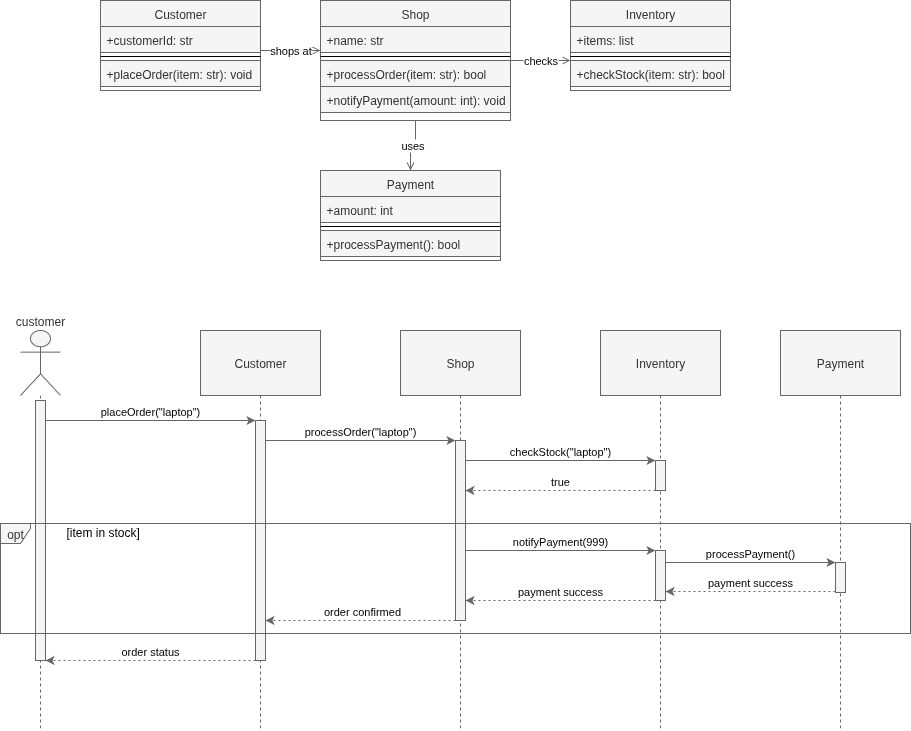

The diagram above was exported from draw.io. Its source (the exported page's mxGraphModel, read from the mxfile embedded in the PNG):
<mxGraphModel dx="2066" dy="1208" grid="1" gridSize="10" guides="1" tooltips="1" connect="1" arrows="1" fold="1" page="1" pageScale="1" pageWidth="850" pageHeight="1100" math="0" shadow="0">
  <root>
    <UserObject label="" customAnimation="" id="0">
      <mxCell />
    </UserObject>
    <mxCell id="1" style="locked=1;" parent="0" />
    <mxCell id="ShopCD" value="CD" style="" parent="0" />
    <mxCell id="Customer-1" value="Customer" style="swimlane;fontStyle=0;align=center;verticalAlign=top;childLayout=stackLayout;horizontal=1;startSize=26;horizontalStack=0;resizeParent=1;resizeLast=0;collapsible=1;marginBottom=0;rounded=0;shadow=0;strokeWidth=1;fillColor=#f5f5f5;fontColor=#333333;strokeColor=#666666;" parent="ShopCD" vertex="1">
      <mxGeometry x="180" y="50" width="160" height="90" as="geometry" />
    </mxCell>
    <mxCell id="Customer-2" value="+customerId: str" style="text;align=left;verticalAlign=top;spacingLeft=4;spacingRight=4;overflow=hidden;rotatable=1;points=[[0,0.5],[1,0.5]];portConstraint=eastwest;fillColor=#f5f5f5;fontColor=#333333;strokeColor=#666666;" parent="Customer-1" vertex="1">
      <mxGeometry y="26" width="160" height="26" as="geometry" />
    </mxCell>
    <mxCell id="Customer-3" value="" style="line;html=1;strokeWidth=1;align=left;verticalAlign=middle;spacingTop=-1;spacingLeft=3;spacingRight=3;rotatable=1;labelPosition=right;points=[];portConstraint=eastwest;" parent="Customer-1" vertex="1">
      <mxGeometry y="52" width="160" height="8" as="geometry" />
    </mxCell>
    <mxCell id="Customer-4" value="+placeOrder(item: str): void" style="text;align=left;verticalAlign=top;spacingLeft=4;spacingRight=4;overflow=hidden;rotatable=1;points=[[0,0.5],[1,0.5]];portConstraint=eastwest;fillColor=#f5f5f5;fontColor=#333333;strokeColor=#666666;" parent="Customer-1" vertex="1">
      <mxGeometry y="60" width="160" height="26" as="geometry" />
    </mxCell>
    <mxCell id="Shop-1" value="Shop" style="swimlane;fontStyle=0;align=center;verticalAlign=top;childLayout=stackLayout;horizontal=1;startSize=26;horizontalStack=0;resizeParent=1;resizeLast=0;collapsible=1;marginBottom=0;rounded=0;shadow=0;strokeWidth=1;fillColor=#f5f5f5;fontColor=#333333;strokeColor=#666666;" parent="ShopCD" vertex="1">
      <mxGeometry x="400" y="50" width="190" height="120" as="geometry" />
    </mxCell>
    <mxCell id="Shop-2" value="+name: str" style="text;align=left;verticalAlign=top;spacingLeft=4;spacingRight=4;overflow=hidden;rotatable=1;points=[[0,0.5],[1,0.5]];portConstraint=eastwest;fillColor=#f5f5f5;fontColor=#333333;strokeColor=#666666;" parent="Shop-1" vertex="1">
      <mxGeometry y="26" width="190" height="26" as="geometry" />
    </mxCell>
    <mxCell id="Shop-3" value="" style="line;html=1;strokeWidth=1;align=left;verticalAlign=middle;spacingTop=-1;spacingLeft=3;spacingRight=3;rotatable=1;labelPosition=right;points=[];portConstraint=eastwest;" parent="Shop-1" vertex="1">
      <mxGeometry y="52" width="190" height="8" as="geometry" />
    </mxCell>
    <mxCell id="Shop-4" value="+processOrder(item: str): bool" style="text;align=left;verticalAlign=top;spacingLeft=4;spacingRight=4;overflow=hidden;rotatable=1;points=[[0,0.5],[1,0.5]];portConstraint=eastwest;fillColor=#f5f5f5;fontColor=#333333;strokeColor=#666666;" parent="Shop-1" vertex="1">
      <mxGeometry y="60" width="190" height="26" as="geometry" />
    </mxCell>
    <mxCell id="Shop-5" value="+notifyPayment(amount: int): void" style="text;align=left;verticalAlign=top;spacingLeft=4;spacingRight=4;overflow=hidden;rotatable=1;points=[[0,0.5],[1,0.5]];portConstraint=eastwest;fillColor=#f5f5f5;fontColor=#333333;strokeColor=#666666;" parent="Shop-1" vertex="1">
      <mxGeometry y="86" width="190" height="26" as="geometry" />
    </mxCell>
    <mxCell id="Inventory-1" value="Inventory" style="swimlane;fontStyle=0;align=center;verticalAlign=top;childLayout=stackLayout;horizontal=1;startSize=26;horizontalStack=0;resizeParent=1;resizeLast=0;collapsible=1;marginBottom=0;rounded=0;shadow=0;strokeWidth=1;fillColor=#f5f5f5;fontColor=#333333;strokeColor=#666666;" parent="ShopCD" vertex="1">
      <mxGeometry x="650" y="50" width="160" height="90" as="geometry" />
    </mxCell>
    <mxCell id="Inventory-2" value="+items: list" style="text;align=left;verticalAlign=top;spacingLeft=4;spacingRight=4;overflow=hidden;rotatable=1;points=[[0,0.5],[1,0.5]];portConstraint=eastwest;fillColor=#f5f5f5;fontColor=#333333;strokeColor=#666666;" parent="Inventory-1" vertex="1">
      <mxGeometry y="26" width="160" height="26" as="geometry" />
    </mxCell>
    <mxCell id="Inventory-3" value="" style="line;html=1;strokeWidth=1;align=left;verticalAlign=middle;spacingTop=-1;spacingLeft=3;spacingRight=3;rotatable=1;labelPosition=right;points=[];portConstraint=eastwest;" parent="Inventory-1" vertex="1">
      <mxGeometry y="52" width="160" height="8" as="geometry" />
    </mxCell>
    <mxCell id="Inventory-4" value="+checkStock(item: str): bool" style="text;align=left;verticalAlign=top;spacingLeft=4;spacingRight=4;overflow=hidden;rotatable=1;points=[[0,0.5],[1,0.5]];portConstraint=eastwest;fillColor=#f5f5f5;fontColor=#333333;strokeColor=#666666;" parent="Inventory-1" vertex="1">
      <mxGeometry y="60" width="160" height="26" as="geometry" />
    </mxCell>
    <mxCell id="Payment-1" value="Payment" style="swimlane;fontStyle=0;align=center;verticalAlign=top;childLayout=stackLayout;horizontal=1;startSize=26;horizontalStack=0;resizeParent=1;resizeLast=0;collapsible=1;marginBottom=0;rounded=0;shadow=0;strokeWidth=1;fillColor=#f5f5f5;fontColor=#333333;strokeColor=#666666;" parent="ShopCD" vertex="1">
      <mxGeometry x="400" y="220" width="180" height="90" as="geometry" />
    </mxCell>
    <mxCell id="Payment-2" value="+amount: int" style="text;align=left;verticalAlign=top;spacingLeft=4;spacingRight=4;overflow=hidden;rotatable=1;points=[[0,0.5],[1,0.5]];portConstraint=eastwest;fillColor=#f5f5f5;fontColor=#333333;strokeColor=#666666;" parent="Payment-1" vertex="1">
      <mxGeometry y="26" width="180" height="26" as="geometry" />
    </mxCell>
    <mxCell id="Payment-3" value="" style="line;html=1;strokeWidth=1;align=left;verticalAlign=middle;spacingTop=-1;spacingLeft=3;spacingRight=3;rotatable=1;labelPosition=right;points=[];portConstraint=eastwest;" parent="Payment-1" vertex="1">
      <mxGeometry y="52" width="180" height="8" as="geometry" />
    </mxCell>
    <mxCell id="Payment-4" value="+processPayment(): bool" style="text;align=left;verticalAlign=top;spacingLeft=4;spacingRight=4;overflow=hidden;rotatable=1;points=[[0,0.5],[1,0.5]];portConstraint=eastwest;fillColor=#f5f5f5;fontColor=#333333;strokeColor=#666666;" parent="Payment-1" vertex="1">
      <mxGeometry y="60" width="180" height="26" as="geometry" />
    </mxCell>
    <mxCell id="rel1" value="shops at" style="edgeStyle=orthogonalEdgeStyle;rounded=0;orthogonalLoop=1;jettySize=auto;html=1;endArrow=open;endFill=0;strokeColor=#666666;" parent="ShopCD" source="Customer-1" target="Shop-1" edge="1">
      <mxGeometry relative="1" as="geometry">
        <Array as="points">
          <mxPoint x="390" y="100" />
          <mxPoint x="390" y="100" />
        </Array>
      </mxGeometry>
    </mxCell>
    <mxCell id="rel2" value="checks" style="edgeStyle=orthogonalEdgeStyle;rounded=0;orthogonalLoop=1;jettySize=auto;html=1;endArrow=open;endFill=0;strokeColor=#666666;" parent="ShopCD" source="Shop-1" target="Inventory-1" edge="1">
      <mxGeometry relative="1" as="geometry">
        <Array as="points">
          <mxPoint x="590" y="100" />
          <mxPoint x="590" y="100" />
        </Array>
      </mxGeometry>
    </mxCell>
    <mxCell id="rel3" value="uses" style="edgeStyle=orthogonalEdgeStyle;rounded=0;orthogonalLoop=1;jettySize=auto;html=1;endArrow=open;endFill=0;strokeColor=#666666;" parent="ShopCD" source="Shop-1" target="Payment-1" edge="1">
      <mxGeometry relative="1" as="geometry" />
    </mxCell>
    <mxCell id="ShopSqD" value="SqD" style="" parent="0" />
    <mxCell id="shop-seq-group" value="" style="group;fillColor=none;" parent="ShopSqD" connectable="0" vertex="1">
      <mxGeometry x="100" y="380" width="890" height="400" as="geometry" />
    </mxCell>
    <mxCell id="shop-customer" value="customer" style="shape=umlLifeline;perimeter=lifelinePerimeter;whiteSpace=wrap;container=1;dropTarget=0;collapsible=0;recursiveResize=0;outlineConnect=0;portConstraint=eastwest;participant=umlActor;verticalAlign=bottom;labelPosition=center;verticalLabelPosition=top;align=center;size=65;fillColor=#f5f5f5;fontColor=#333333;strokeColor=#666666;" parent="shop-seq-group" vertex="1">
      <mxGeometry width="40" height="400" as="geometry" />
    </mxCell>
    <mxCell id="shop-customer-activation" value="" style="points=[];perimeter=orthogonalPerimeter;outlineConnect=0;targetShapes=umlLifeline;portConstraint=eastwest;fillColor=#f5f5f5;fontColor=#333333;strokeColor=#666666;" parent="shop-customer" vertex="1">
      <mxGeometry x="15" y="70" width="10" height="260" as="geometry" />
    </mxCell>
    <mxCell id="shop-shop" value="Customer" style="shape=umlLifeline;perimeter=lifelinePerimeter;whiteSpace=wrap;container=1;dropTarget=0;collapsible=0;recursiveResize=0;outlineConnect=0;portConstraint=eastwest;size=65;fillColor=#f5f5f5;fontColor=#333333;strokeColor=#666666;" parent="shop-seq-group" vertex="1">
      <mxGeometry x="180" width="120" height="400" as="geometry" />
    </mxCell>
    <mxCell id="shop-shop-activation" value="" style="points=[];perimeter=orthogonalPerimeter;outlineConnect=0;targetShapes=umlLifeline;portConstraint=eastwest;fillColor=#f5f5f5;fontColor=#333333;strokeColor=#666666;" parent="shop-shop" vertex="1">
      <mxGeometry x="55" y="90" width="10" height="240" as="geometry" />
    </mxCell>
    <mxCell id="shop-inventory" value="Shop" style="shape=umlLifeline;perimeter=lifelinePerimeter;whiteSpace=wrap;container=1;dropTarget=0;collapsible=0;recursiveResize=0;outlineConnect=0;portConstraint=eastwest;size=65;fillColor=#f5f5f5;fontColor=#333333;strokeColor=#666666;" parent="shop-seq-group" vertex="1">
      <mxGeometry x="380" width="120" height="400" as="geometry" />
    </mxCell>
    <mxCell id="shop-inventory-activation" value="" style="points=[];perimeter=orthogonalPerimeter;outlineConnect=0;targetShapes=umlLifeline;portConstraint=eastwest;fillColor=#f5f5f5;fontColor=#333333;strokeColor=#666666;" parent="shop-inventory" vertex="1">
      <mxGeometry x="55" y="110" width="10" height="180" as="geometry" />
    </mxCell>
    <mxCell id="shop-payment" value="Inventory" style="shape=umlLifeline;perimeter=lifelinePerimeter;whiteSpace=wrap;container=1;dropTarget=0;collapsible=0;recursiveResize=0;outlineConnect=0;portConstraint=eastwest;size=65;fillColor=#f5f5f5;fontColor=#333333;strokeColor=#666666;" parent="shop-seq-group" vertex="1">
      <mxGeometry x="580" width="120" height="400" as="geometry" />
    </mxCell>
    <mxCell id="shop-payment-activation" value="" style="points=[];perimeter=orthogonalPerimeter;outlineConnect=0;targetShapes=umlLifeline;portConstraint=eastwest;fillColor=#f5f5f5;fontColor=#333333;strokeColor=#666666;" parent="shop-payment" vertex="1">
      <mxGeometry x="55" y="220" width="10" height="50" as="geometry" />
    </mxCell>
    <mxCell id="shop-msg1" value="placeOrder(&quot;laptop&quot;)" style="verticalAlign=bottom;edgeStyle=elbowEdgeStyle;elbow=vertical;curved=0;rounded=0;endArrow=classic;fillColor=#f5f5f5;strokeColor=#666666;endFill=1;" parent="shop-seq-group" edge="1">
      <mxGeometry relative="1" as="geometry">
        <mxPoint x="25" y="90" as="sourcePoint" />
        <mxPoint x="235" y="90" as="targetPoint" />
      </mxGeometry>
    </mxCell>
    <mxCell id="shop-msg2" value="processOrder(&quot;laptop&quot;)" style="verticalAlign=bottom;edgeStyle=elbowEdgeStyle;elbow=vertical;curved=0;rounded=0;endArrow=classic;fillColor=#f5f5f5;strokeColor=#666666;endFill=1;" parent="shop-seq-group" edge="1">
      <mxGeometry relative="1" as="geometry">
        <mxPoint x="245" y="110" as="sourcePoint" />
        <mxPoint x="435" y="110" as="targetPoint" />
      </mxGeometry>
    </mxCell>
    <mxCell id="shop-msg3" value="checkStock(&quot;laptop&quot;)" style="verticalAlign=bottom;edgeStyle=elbowEdgeStyle;elbow=vertical;curved=0;rounded=0;endArrow=classic;fillColor=#f5f5f5;strokeColor=#666666;endFill=1;" parent="shop-seq-group" edge="1">
      <mxGeometry relative="1" as="geometry">
        <mxPoint x="445" y="130" as="sourcePoint" />
        <mxPoint x="635" y="130.20000000000005" as="targetPoint" />
      </mxGeometry>
    </mxCell>
    <mxCell id="shop-msg4" value="true" style="verticalAlign=bottom;edgeStyle=elbowEdgeStyle;elbow=vertical;curved=0;rounded=0;dashed=1;dashPattern=2 3;endArrow=classic;fillColor=#f5f5f5;strokeColor=#666666;endFill=1;" parent="shop-seq-group" source="lx8ESdtZY8GpQo2wmAVH-3" target="shop-inventory-activation" edge="1">
      <mxGeometry relative="1" as="geometry">
        <mxPoint x="640" y="160" as="sourcePoint" />
        <mxPoint x="450" y="160" as="targetPoint" />
        <Array as="points">
          <mxPoint x="600" y="160" />
        </Array>
      </mxGeometry>
    </mxCell>
    <mxCell id="shop-opt-frame" value="opt" style="shape=umlFrame;pointerEvents=0;dropTarget=0;strokeColor=#666666;height=20;width=30;fillColor=#f5f5f5;fontColor=#333333;" parent="shop-seq-group" vertex="1">
      <mxGeometry x="-20" y="193" width="910" height="110" as="geometry" />
    </mxCell>
    <mxCell id="shop-opt-condition" value="[item in stock]" style="text;strokeColor=none;fillColor=none;align=left;verticalAlign=middle;whiteSpace=wrap;" parent="shop-opt-frame" vertex="1">
      <mxGeometry x="64.08450704225352" width="845.9154929577466" height="18.333333333333332" as="geometry" />
    </mxCell>
    <mxCell id="shop-msg5" value="notifyPayment(999)" style="verticalAlign=bottom;edgeStyle=elbowEdgeStyle;elbow=vertical;curved=0;rounded=0;endArrow=classic;fillColor=#f5f5f5;strokeColor=#666666;endFill=1;" parent="shop-seq-group" source="shop-inventory-activation" edge="1">
      <mxGeometry relative="1" as="geometry">
        <mxPoint x="470" y="220" as="sourcePoint" />
        <mxPoint x="635" y="220" as="targetPoint" />
      </mxGeometry>
    </mxCell>
    <mxCell id="shop-msg6" value="processPayment()" style="verticalAlign=bottom;edgeStyle=elbowEdgeStyle;elbow=vertical;curved=0;rounded=0;endArrow=classic;fillColor=#f5f5f5;strokeColor=#666666;endFill=1;" parent="shop-seq-group" target="lx8ESdtZY8GpQo2wmAVH-2" edge="1">
      <mxGeometry relative="1" as="geometry">
        <mxPoint x="645" y="232" as="sourcePoint" />
        <mxPoint x="655" y="232" as="targetPoint" />
      </mxGeometry>
    </mxCell>
    <mxCell id="shop-msg7" value="payment success" style="verticalAlign=bottom;edgeStyle=elbowEdgeStyle;elbow=vertical;curved=0;rounded=0;dashed=1;dashPattern=2 3;endArrow=classic;fillColor=#f5f5f5;strokeColor=#666666;endFill=1;" parent="shop-seq-group" target="shop-inventory-activation" edge="1">
      <mxGeometry relative="1" as="geometry">
        <mxPoint x="635" y="270" as="sourcePoint" />
        <mxPoint x="245" y="270" as="targetPoint" />
      </mxGeometry>
    </mxCell>
    <mxCell id="shop-msg8" value="order confirmed" style="verticalAlign=bottom;edgeStyle=elbowEdgeStyle;elbow=vertical;curved=0;rounded=0;dashed=1;dashPattern=2 3;endArrow=classic;fillColor=#f5f5f5;strokeColor=#666666;endFill=1;" parent="shop-seq-group" target="shop-shop-activation" edge="1">
      <mxGeometry relative="1" as="geometry">
        <mxPoint x="440" y="290" as="sourcePoint" />
        <mxPoint x="280" y="290" as="targetPoint" />
      </mxGeometry>
    </mxCell>
    <mxCell id="shop-msg9" value="order status" style="verticalAlign=bottom;edgeStyle=elbowEdgeStyle;elbow=vertical;curved=0;rounded=0;dashed=1;dashPattern=2 3;endArrow=classic;fillColor=#f5f5f5;strokeColor=#666666;endFill=1;" parent="shop-seq-group" edge="1">
      <mxGeometry relative="1" as="geometry">
        <mxPoint x="235" y="330" as="sourcePoint" />
        <mxPoint x="25" y="330" as="targetPoint" />
      </mxGeometry>
    </mxCell>
    <mxCell id="lx8ESdtZY8GpQo2wmAVH-3" value="" style="points=[];perimeter=orthogonalPerimeter;outlineConnect=0;targetShapes=umlLifeline;portConstraint=eastwest;fillColor=#f5f5f5;fontColor=#333333;strokeColor=#666666;" parent="shop-seq-group" vertex="1">
      <mxGeometry x="635" y="130" width="10" height="30" as="geometry" />
    </mxCell>
    <mxCell id="lx8ESdtZY8GpQo2wmAVH-1" value="Payment" style="shape=umlLifeline;perimeter=lifelinePerimeter;whiteSpace=wrap;container=1;dropTarget=0;collapsible=0;recursiveResize=0;outlineConnect=0;portConstraint=eastwest;size=65;fillColor=#f5f5f5;fontColor=#333333;strokeColor=#666666;" parent="ShopSqD" vertex="1">
      <mxGeometry x="860" y="380" width="120" height="400" as="geometry" />
    </mxCell>
    <mxCell id="lx8ESdtZY8GpQo2wmAVH-2" value="" style="points=[];perimeter=orthogonalPerimeter;outlineConnect=0;targetShapes=umlLifeline;portConstraint=eastwest;fillColor=#f5f5f5;fontColor=#333333;strokeColor=#666666;" parent="lx8ESdtZY8GpQo2wmAVH-1" vertex="1">
      <mxGeometry x="55" y="232" width="10" height="30" as="geometry" />
    </mxCell>
    <mxCell id="lx8ESdtZY8GpQo2wmAVH-4" value="payment success" style="verticalAlign=bottom;edgeStyle=elbowEdgeStyle;elbow=vertical;curved=0;rounded=0;dashed=1;dashPattern=2 3;endArrow=classic;fillColor=#f5f5f5;strokeColor=#666666;endFill=1;" parent="ShopSqD" edge="1">
      <mxGeometry relative="1" as="geometry">
        <mxPoint x="915" y="641" as="sourcePoint" />
        <mxPoint x="745" y="641" as="targetPoint" />
        <Array as="points" />
      </mxGeometry>
    </mxCell>
  </root>
</mxGraphModel>